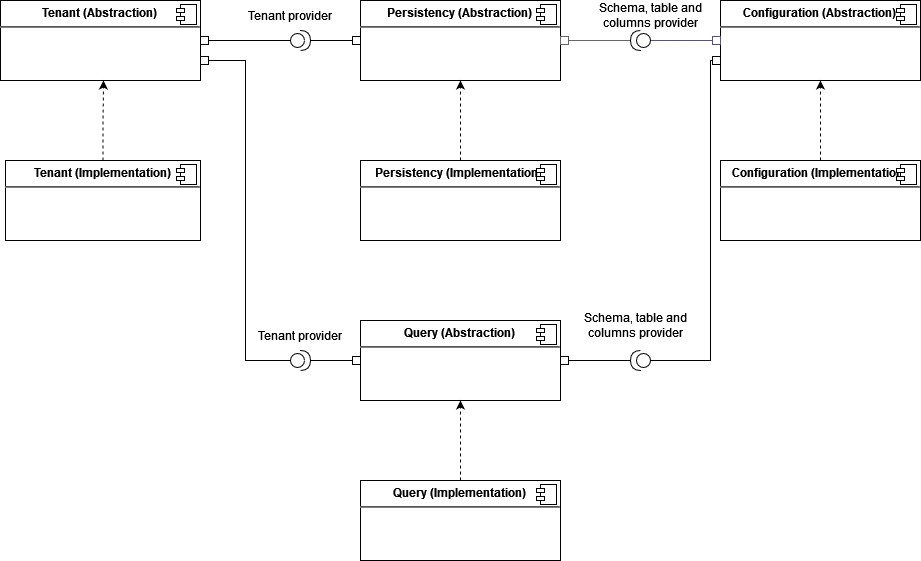

The diagram above was exported from draw.io. Its source (the exported page's mxGraphModel, read from the mxfile embedded in the PNG):
<mxGraphModel dx="1039" dy="514" grid="1" gridSize="10" guides="1" tooltips="1" connect="1" arrows="1" fold="1" page="1" pageScale="1" pageWidth="827" pageHeight="1169" background="none" math="0" shadow="0">
  <root>
    <mxCell id="0" />
    <mxCell id="1" parent="0" />
    <mxCell id="W9ocHeqNmI2OvZ3cFo5v-1" value="&lt;p style=&quot;margin:0px;margin-top:6px;text-align:center;&quot;&gt;&lt;b&gt;Tenant (Abstraction)&lt;br&gt;&lt;/b&gt;&lt;/p&gt;&lt;hr&gt;&lt;p style=&quot;margin:0px;margin-left:8px;&quot;&gt;&lt;br&gt;&lt;/p&gt;" style="align=left;overflow=fill;html=1;dropTarget=0;" parent="1" vertex="1">
      <mxGeometry y="80" width="200" height="80" as="geometry" />
    </mxCell>
    <mxCell id="W9ocHeqNmI2OvZ3cFo5v-2" value="" style="shape=component;jettyWidth=8;jettyHeight=4;" parent="W9ocHeqNmI2OvZ3cFo5v-1" vertex="1">
      <mxGeometry x="1" width="20" height="20" relative="1" as="geometry">
        <mxPoint x="-24" y="4" as="offset" />
      </mxGeometry>
    </mxCell>
    <mxCell id="W9ocHeqNmI2OvZ3cFo5v-14" style="edgeStyle=orthogonalEdgeStyle;rounded=0;orthogonalLoop=1;jettySize=auto;html=1;exitX=0.5;exitY=0;exitDx=0;exitDy=0;endArrow=classic;endFill=1;dashed=1;" parent="1" source="W9ocHeqNmI2OvZ3cFo5v-4" edge="1">
      <mxGeometry relative="1" as="geometry">
        <mxPoint x="103" y="160" as="targetPoint" />
        <Array as="points">
          <mxPoint x="103" y="200" />
          <mxPoint x="103" y="160" />
        </Array>
      </mxGeometry>
    </mxCell>
    <mxCell id="W9ocHeqNmI2OvZ3cFo5v-4" value="&lt;p style=&quot;margin:0px;margin-top:6px;text-align:center;&quot;&gt;&lt;b&gt;Tenant (Implementation)&lt;br&gt;&lt;/b&gt;&lt;/p&gt;&lt;hr&gt;&lt;p style=&quot;margin:0px;margin-left:8px;&quot;&gt;&lt;br&gt;&lt;/p&gt;" style="align=left;overflow=fill;html=1;dropTarget=0;noLabel=0;container=0;collapsible=0;sketch=0;shadow=0;glass=0;rounded=0;" parent="1" vertex="1">
      <mxGeometry x="5" y="240" width="195" height="80" as="geometry" />
    </mxCell>
    <mxCell id="W9ocHeqNmI2OvZ3cFo5v-5" value="" style="shape=component;jettyWidth=8;jettyHeight=4;" parent="W9ocHeqNmI2OvZ3cFo5v-4" vertex="1">
      <mxGeometry x="1" width="20" height="20" relative="1" as="geometry">
        <mxPoint x="-24" y="4" as="offset" />
      </mxGeometry>
    </mxCell>
    <mxCell id="W9ocHeqNmI2OvZ3cFo5v-32" style="edgeStyle=orthogonalEdgeStyle;rounded=0;orthogonalLoop=1;jettySize=auto;html=1;endArrow=box;endFill=0;entryX=1;entryY=0.5;entryDx=0;entryDy=0;exitX=0;exitY=0.5;exitDx=0;exitDy=0;exitPerimeter=0;" parent="1" source="W9ocHeqNmI2OvZ3cFo5v-34" target="W9ocHeqNmI2OvZ3cFo5v-1" edge="1">
      <mxGeometry relative="1" as="geometry">
        <mxPoint x="340" y="122" as="targetPoint" />
        <mxPoint x="260" y="145" as="sourcePoint" />
        <Array as="points">
          <mxPoint x="260" y="120" />
          <mxPoint x="260" y="120" />
        </Array>
      </mxGeometry>
    </mxCell>
    <mxCell id="W9ocHeqNmI2OvZ3cFo5v-15" value="&lt;p style=&quot;margin:0px;margin-top:6px;text-align:center;&quot;&gt;&lt;b&gt;Persistency (Abstraction)&lt;br&gt;&lt;/b&gt;&lt;/p&gt;&lt;hr&gt;&lt;p style=&quot;margin:0px;margin-left:8px;&quot;&gt;&lt;br&gt;&lt;/p&gt;" style="align=left;overflow=fill;html=1;dropTarget=0;" parent="1" vertex="1">
      <mxGeometry x="360" y="80" width="200" height="80" as="geometry" />
    </mxCell>
    <mxCell id="W9ocHeqNmI2OvZ3cFo5v-16" value="" style="shape=component;jettyWidth=8;jettyHeight=4;" parent="W9ocHeqNmI2OvZ3cFo5v-15" vertex="1">
      <mxGeometry x="1" width="20" height="20" relative="1" as="geometry">
        <mxPoint x="-24" y="4" as="offset" />
      </mxGeometry>
    </mxCell>
    <mxCell id="W9ocHeqNmI2OvZ3cFo5v-19" style="edgeStyle=orthogonalEdgeStyle;rounded=0;orthogonalLoop=1;jettySize=auto;html=1;exitX=0.5;exitY=0;exitDx=0;exitDy=0;entryX=0.5;entryY=1;entryDx=0;entryDy=0;dashed=1;endArrow=classic;endFill=1;" parent="1" source="W9ocHeqNmI2OvZ3cFo5v-17" target="W9ocHeqNmI2OvZ3cFo5v-15" edge="1">
      <mxGeometry relative="1" as="geometry" />
    </mxCell>
    <mxCell id="W9ocHeqNmI2OvZ3cFo5v-17" value="&lt;p style=&quot;margin:0px;margin-top:6px;text-align:center;&quot;&gt;&lt;b&gt;Persistency (Implementation )&lt;br&gt;&lt;/b&gt;&lt;/p&gt;&lt;hr&gt;&lt;p style=&quot;margin:0px;margin-left:8px;&quot;&gt;&lt;br&gt;&lt;/p&gt;" style="align=left;overflow=fill;html=1;dropTarget=0;" parent="1" vertex="1">
      <mxGeometry x="360" y="240" width="200" height="80" as="geometry" />
    </mxCell>
    <mxCell id="W9ocHeqNmI2OvZ3cFo5v-18" value="" style="shape=component;jettyWidth=8;jettyHeight=4;" parent="W9ocHeqNmI2OvZ3cFo5v-17" vertex="1">
      <mxGeometry x="1" width="20" height="20" relative="1" as="geometry">
        <mxPoint x="-24" y="4" as="offset" />
      </mxGeometry>
    </mxCell>
    <mxCell id="W9ocHeqNmI2OvZ3cFo5v-20" value="&lt;p style=&quot;margin:0px;margin-top:6px;text-align:center;&quot;&gt;&lt;b&gt;Configuration (Abstraction)&lt;br&gt;&lt;/b&gt;&lt;/p&gt;&lt;hr&gt;&lt;p style=&quot;margin:0px;margin-left:8px;&quot;&gt;&lt;br&gt;&lt;/p&gt;" style="align=left;overflow=fill;html=1;dropTarget=0;" parent="1" vertex="1">
      <mxGeometry x="720" y="80" width="200" height="80" as="geometry" />
    </mxCell>
    <mxCell id="W9ocHeqNmI2OvZ3cFo5v-21" value="" style="shape=component;jettyWidth=8;jettyHeight=4;" parent="W9ocHeqNmI2OvZ3cFo5v-20" vertex="1">
      <mxGeometry x="1" width="20" height="20" relative="1" as="geometry">
        <mxPoint x="-24" y="4" as="offset" />
      </mxGeometry>
    </mxCell>
    <mxCell id="W9ocHeqNmI2OvZ3cFo5v-24" style="edgeStyle=orthogonalEdgeStyle;rounded=0;orthogonalLoop=1;jettySize=auto;html=1;exitX=0.5;exitY=0;exitDx=0;exitDy=0;dashed=1;endArrow=classic;endFill=1;" parent="1" source="W9ocHeqNmI2OvZ3cFo5v-22" edge="1">
      <mxGeometry relative="1" as="geometry">
        <mxPoint x="820" y="160" as="targetPoint" />
        <Array as="points">
          <mxPoint x="820" y="160" />
        </Array>
      </mxGeometry>
    </mxCell>
    <mxCell id="W9ocHeqNmI2OvZ3cFo5v-22" value="&lt;p style=&quot;margin:0px;margin-top:6px;text-align:center;&quot;&gt;&lt;b&gt;Configuration (Implementation)&lt;br&gt;&lt;/b&gt;&lt;/p&gt;&lt;hr&gt;&lt;p style=&quot;margin:0px;margin-left:8px;&quot;&gt;&lt;br&gt;&lt;/p&gt;" style="align=left;overflow=fill;html=1;dropTarget=0;" parent="1" vertex="1">
      <mxGeometry x="720" y="240" width="200" height="80" as="geometry" />
    </mxCell>
    <mxCell id="W9ocHeqNmI2OvZ3cFo5v-23" value="" style="shape=component;jettyWidth=8;jettyHeight=4;" parent="W9ocHeqNmI2OvZ3cFo5v-22" vertex="1">
      <mxGeometry x="1" width="20" height="20" relative="1" as="geometry">
        <mxPoint x="-24" y="4" as="offset" />
      </mxGeometry>
    </mxCell>
    <mxCell id="W9ocHeqNmI2OvZ3cFo5v-25" value="&lt;p style=&quot;margin:0px;margin-top:6px;text-align:center;&quot;&gt;&lt;b&gt;Query (Abstraction)&lt;br&gt;&lt;/b&gt;&lt;/p&gt;&lt;hr&gt;&lt;p style=&quot;margin:0px;margin-left:8px;&quot;&gt;&lt;br&gt;&lt;/p&gt;" style="align=left;overflow=fill;html=1;dropTarget=0;" parent="1" vertex="1">
      <mxGeometry x="360" y="400" width="200" height="80" as="geometry" />
    </mxCell>
    <mxCell id="W9ocHeqNmI2OvZ3cFo5v-26" value="" style="shape=component;jettyWidth=8;jettyHeight=4;" parent="W9ocHeqNmI2OvZ3cFo5v-25" vertex="1">
      <mxGeometry x="1" width="20" height="20" relative="1" as="geometry">
        <mxPoint x="-24" y="4" as="offset" />
      </mxGeometry>
    </mxCell>
    <mxCell id="W9ocHeqNmI2OvZ3cFo5v-29" style="edgeStyle=orthogonalEdgeStyle;rounded=0;orthogonalLoop=1;jettySize=auto;html=1;exitX=0.5;exitY=0;exitDx=0;exitDy=0;entryX=0.5;entryY=1;entryDx=0;entryDy=0;dashed=1;endArrow=classic;endFill=1;" parent="1" source="W9ocHeqNmI2OvZ3cFo5v-27" target="W9ocHeqNmI2OvZ3cFo5v-25" edge="1">
      <mxGeometry relative="1" as="geometry" />
    </mxCell>
    <mxCell id="W9ocHeqNmI2OvZ3cFo5v-27" value="&lt;p style=&quot;margin:0px;margin-top:6px;text-align:center;&quot;&gt;&lt;b&gt;Query (Implementation)&lt;br&gt;&lt;/b&gt;&lt;/p&gt;&lt;hr&gt;&lt;p style=&quot;margin:0px;margin-left:8px;&quot;&gt;&lt;br&gt;&lt;/p&gt;" style="align=left;overflow=fill;html=1;dropTarget=0;" parent="1" vertex="1">
      <mxGeometry x="360" y="560" width="200" height="80" as="geometry" />
    </mxCell>
    <mxCell id="W9ocHeqNmI2OvZ3cFo5v-28" value="" style="shape=component;jettyWidth=8;jettyHeight=4;" parent="W9ocHeqNmI2OvZ3cFo5v-27" vertex="1">
      <mxGeometry x="1" width="20" height="20" relative="1" as="geometry">
        <mxPoint x="-24" y="4" as="offset" />
      </mxGeometry>
    </mxCell>
    <mxCell id="W9ocHeqNmI2OvZ3cFo5v-35" style="edgeStyle=orthogonalEdgeStyle;rounded=0;orthogonalLoop=1;jettySize=auto;html=1;exitX=1;exitY=0.5;exitDx=0;exitDy=0;exitPerimeter=0;endArrow=box;endFill=0;entryX=0;entryY=0.5;entryDx=0;entryDy=0;" parent="1" source="W9ocHeqNmI2OvZ3cFo5v-34" target="W9ocHeqNmI2OvZ3cFo5v-15" edge="1">
      <mxGeometry relative="1" as="geometry">
        <mxPoint x="360" y="145" as="targetPoint" />
      </mxGeometry>
    </mxCell>
    <mxCell id="W9ocHeqNmI2OvZ3cFo5v-34" value="" style="shape=providedRequiredInterface;html=1;verticalLabelPosition=bottom;sketch=0;rounded=0;shadow=0;glass=0;" parent="1" vertex="1">
      <mxGeometry x="290" y="110" width="20" height="20" as="geometry" />
    </mxCell>
    <mxCell id="W9ocHeqNmI2OvZ3cFo5v-36" value="Tenant provider" style="text;html=1;strokeColor=none;fillColor=none;align=center;verticalAlign=middle;whiteSpace=wrap;rounded=0;shadow=0;glass=0;sketch=0;" parent="1" vertex="1">
      <mxGeometry x="240" y="80" width="100" height="30" as="geometry" />
    </mxCell>
    <mxCell id="W9ocHeqNmI2OvZ3cFo5v-39" style="edgeStyle=orthogonalEdgeStyle;rounded=0;orthogonalLoop=1;jettySize=auto;html=1;exitX=0;exitY=0.5;exitDx=0;exitDy=0;exitPerimeter=0;entryX=0;entryY=0.5;entryDx=0;entryDy=0;endArrow=box;endFill=0;fillColor=#d0cee2;strokeColor=#56517e;" parent="1" source="W9ocHeqNmI2OvZ3cFo5v-37" target="W9ocHeqNmI2OvZ3cFo5v-20" edge="1">
      <mxGeometry relative="1" as="geometry">
        <Array as="points">
          <mxPoint x="650" y="120" />
        </Array>
      </mxGeometry>
    </mxCell>
    <mxCell id="W9ocHeqNmI2OvZ3cFo5v-40" style="edgeStyle=orthogonalEdgeStyle;rounded=0;orthogonalLoop=1;jettySize=auto;html=1;entryX=1;entryY=0.5;entryDx=0;entryDy=0;endArrow=box;endFill=0;fillColor=#f5f5f5;strokeColor=#666666;" parent="1" target="W9ocHeqNmI2OvZ3cFo5v-15" edge="1">
      <mxGeometry relative="1" as="geometry">
        <mxPoint x="630" y="120" as="sourcePoint" />
        <Array as="points">
          <mxPoint x="610" y="120" />
          <mxPoint x="610" y="120" />
        </Array>
      </mxGeometry>
    </mxCell>
    <mxCell id="W9ocHeqNmI2OvZ3cFo5v-37" value="" style="shape=providedRequiredInterface;html=1;verticalLabelPosition=bottom;sketch=0;rounded=0;shadow=0;glass=0;rotation=-180;" parent="1" vertex="1">
      <mxGeometry x="630" y="110" width="20" height="20" as="geometry" />
    </mxCell>
    <mxCell id="W9ocHeqNmI2OvZ3cFo5v-41" value="Schema, table and columns provider" style="text;html=1;strokeColor=none;fillColor=none;align=center;verticalAlign=middle;whiteSpace=wrap;rounded=0;shadow=0;glass=0;sketch=0;" parent="1" vertex="1">
      <mxGeometry x="585" y="80" width="130" height="30" as="geometry" />
    </mxCell>
    <mxCell id="W9ocHeqNmI2OvZ3cFo5v-45" style="edgeStyle=orthogonalEdgeStyle;rounded=0;orthogonalLoop=1;jettySize=auto;html=1;exitX=1;exitY=0.5;exitDx=0;exitDy=0;exitPerimeter=0;entryX=1;entryY=0.5;entryDx=0;entryDy=0;endArrow=box;endFill=0;" parent="1" source="W9ocHeqNmI2OvZ3cFo5v-43" target="W9ocHeqNmI2OvZ3cFo5v-25" edge="1">
      <mxGeometry relative="1" as="geometry">
        <Array as="points">
          <mxPoint x="630" y="440" />
        </Array>
      </mxGeometry>
    </mxCell>
    <mxCell id="W9ocHeqNmI2OvZ3cFo5v-46" style="edgeStyle=orthogonalEdgeStyle;rounded=0;orthogonalLoop=1;jettySize=auto;html=1;exitX=0;exitY=0.5;exitDx=0;exitDy=0;exitPerimeter=0;entryX=0;entryY=0.75;entryDx=0;entryDy=0;endArrow=box;endFill=0;" parent="1" source="W9ocHeqNmI2OvZ3cFo5v-43" target="W9ocHeqNmI2OvZ3cFo5v-20" edge="1">
      <mxGeometry relative="1" as="geometry">
        <Array as="points">
          <mxPoint x="710" y="440" />
          <mxPoint x="710" y="140" />
        </Array>
      </mxGeometry>
    </mxCell>
    <mxCell id="W9ocHeqNmI2OvZ3cFo5v-43" value="" style="shape=providedRequiredInterface;html=1;verticalLabelPosition=bottom;sketch=0;rounded=0;shadow=0;glass=0;rotation=-180;" parent="1" vertex="1">
      <mxGeometry x="630" y="430" width="20" height="20" as="geometry" />
    </mxCell>
    <mxCell id="W9ocHeqNmI2OvZ3cFo5v-47" value="Schema, table and columns provider" style="text;html=1;strokeColor=none;fillColor=none;align=center;verticalAlign=middle;whiteSpace=wrap;rounded=0;shadow=0;glass=0;sketch=0;" parent="1" vertex="1">
      <mxGeometry x="570" y="390" width="130" height="30" as="geometry" />
    </mxCell>
    <mxCell id="W9ocHeqNmI2OvZ3cFo5v-49" style="edgeStyle=orthogonalEdgeStyle;rounded=0;orthogonalLoop=1;jettySize=auto;html=1;exitX=1;exitY=0.5;exitDx=0;exitDy=0;exitPerimeter=0;entryX=0;entryY=0.5;entryDx=0;entryDy=0;endArrow=box;endFill=0;" parent="1" source="W9ocHeqNmI2OvZ3cFo5v-48" target="W9ocHeqNmI2OvZ3cFo5v-25" edge="1">
      <mxGeometry relative="1" as="geometry" />
    </mxCell>
    <mxCell id="W9ocHeqNmI2OvZ3cFo5v-50" style="edgeStyle=orthogonalEdgeStyle;rounded=0;orthogonalLoop=1;jettySize=auto;html=1;exitX=0;exitY=0.5;exitDx=0;exitDy=0;exitPerimeter=0;entryX=1;entryY=0.75;entryDx=0;entryDy=0;endArrow=box;endFill=0;" parent="1" source="W9ocHeqNmI2OvZ3cFo5v-48" target="W9ocHeqNmI2OvZ3cFo5v-1" edge="1">
      <mxGeometry relative="1" as="geometry" />
    </mxCell>
    <mxCell id="W9ocHeqNmI2OvZ3cFo5v-48" value="" style="shape=providedRequiredInterface;html=1;verticalLabelPosition=bottom;sketch=0;rounded=0;shadow=0;glass=0;" parent="1" vertex="1">
      <mxGeometry x="290" y="430" width="20" height="20" as="geometry" />
    </mxCell>
    <mxCell id="W9ocHeqNmI2OvZ3cFo5v-51" value="Tenant provider" style="text;html=1;strokeColor=none;fillColor=none;align=center;verticalAlign=middle;whiteSpace=wrap;rounded=0;shadow=0;glass=0;sketch=0;" parent="1" vertex="1">
      <mxGeometry x="250" y="400" width="100" height="30" as="geometry" />
    </mxCell>
  </root>
</mxGraphModel>